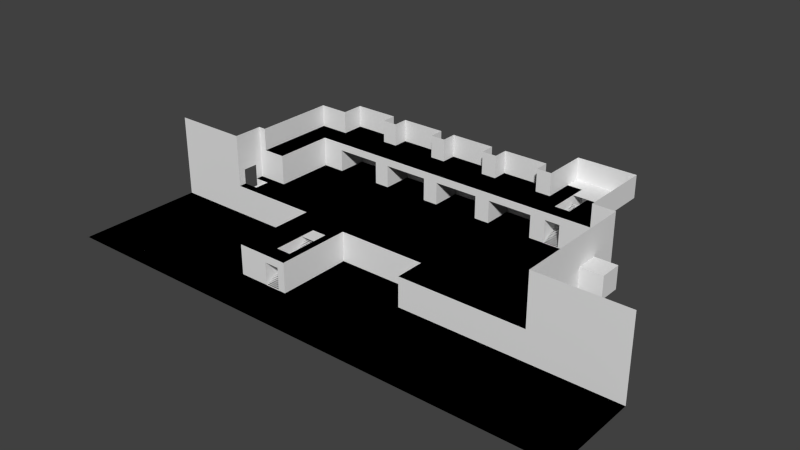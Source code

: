 # Source: Blockout_Nightclub.blend  (saved by Blender 2.76.0; exported with 4.5.12 LTS)
import bpy
from mathutils import Matrix  # noqa: F401  (used for matrix-valued properties, if any)

bpy.ops.wm.read_factory_settings(use_empty=True)
scene = bpy.context.scene
scene.name = 'Scene'

# ---- collections
col_collection_1 = bpy.data.collections.new('Collection 1'); scene.collection.children.link(col_collection_1)

# ---- world
world_world = bpy.data.worlds.new('World'); scene.world = world_world
world_world.color = (0.05088, 0.05088, 0.05088)
world_world.use_sun_shadow = False
world_world.sun_shadow_jitter_overblur = 0.0
world_world.cycles.sampling_method = 'MANUAL'
world_world.cycles.sample_map_resolution = 256

# ---- meshes
me_plane_019 = bpy.data.meshes.new('Plane.019')
me_plane_019.from_pydata([(6.0, -3.8, 2.9), (4.0, -3.8, 2.9), (6.0, -3.95, 2.9), (4.0, -3.95, 2.9), (6.0, -3.8, 2.91), (4.0, -3.8, 2.91), (6.0, -3.95, 2.91), (4.0, -3.95, 2.91), (6.0, -3.6, 2.8), (4.0, -3.6, 2.8), (6.0, -3.75, 2.8), (4.0, -3.75, 2.8), (6.0, -3.6, 2.81), (4.0, -3.6, 2.81), (6.0, -3.75, 2.81), (4.0, -3.75, 2.81), (6.0, -3.4, 2.7), (4.0, -3.4, 2.7), (6.0, -3.55, 2.7), (4.0, -3.55, 2.7), (6.0, -3.4, 2.71), (4.0, -3.4, 2.71), (6.0, -3.55, 2.71), (4.0, -3.55, 2.71), (6.0, -3.2, 2.6), (4.0, -3.2, 2.6), (6.0, -3.35, 2.6), (4.0, -3.35, 2.6), (6.0, -3.2, 2.61), (4.0, -3.2, 2.61), (6.0, -3.35, 2.61), (4.0, -3.35, 2.61), (6.0, -3.0, 2.5), (4.0, -3.0, 2.5), (6.0, -3.15, 2.5), (4.0, -3.15, 2.5), (6.0, -3.0, 2.51), (4.0, -3.0, 2.51), (6.0, -3.15, 2.51), (4.0, -3.15, 2.51), (6.0, -2.8, 2.4), (4.0, -2.8, 2.4), (6.0, -2.95, 2.4), (4.0, -2.95, 2.4), (6.0, -2.8, 2.41), (4.0, -2.8, 2.41), (6.0, -2.95, 2.41), (4.0, -2.95, 2.41), (6.0, -2.6, 2.3), (4.0, -2.6, 2.3), (6.0, -2.75, 2.3), (4.0, -2.75, 2.3), (6.0, -2.6, 2.31), (4.0, -2.6, 2.31), (6.0, -2.75, 2.31), (4.0, -2.75, 2.31), (6.0, -2.4, 2.2), (4.0, -2.4, 2.2), (6.0, -2.55, 2.2), (4.0, -2.55, 2.2), (6.0, -2.4, 2.21), (4.0, -2.4, 2.21), (6.0, -2.55, 2.21), (4.0, -2.55, 2.21), (6.0, -2.2, 2.1), (4.0, -2.2, 2.1), (6.0, -2.35, 2.1), (4.0, -2.35, 2.1), (6.0, -2.2, 2.11), (4.0, -2.2, 2.11), (6.0, -2.35, 2.11), (4.0, -2.35, 2.11), (6.0, -2.0, 2.0), (4.0, -2.0, 2.0), (6.0, -2.15, 2.0), (4.0, -2.15, 2.0), (6.0, -2.0, 2.01), (4.0, -2.0, 2.01), (6.0, -2.15, 2.01), (4.0, -2.15, 2.01), (3.8, -3.497e-08, 1.9), (3.8, -2.0, 1.9), (3.95, -4.153e-08, 1.9), (3.95, -2.0, 1.9), (3.8, -3.497e-08, 1.91), (3.8, -2.0, 1.91), (3.95, -4.153e-08, 1.91), (3.95, -2.0, 1.91), (3.6, -2.623e-08, 1.8), (3.6, -2.0, 1.8), (3.75, -3.278e-08, 1.8), (3.75, -2.0, 1.8), (3.6, -2.623e-08, 1.81), (3.6, -2.0, 1.81), (3.75, -3.278e-08, 1.81), (3.75, -2.0, 1.81), (3.4, -1.748e-08, 1.7), (3.4, -2.0, 1.7), (3.55, -2.404e-08, 1.7), (3.55, -2.0, 1.7), (3.4, -1.748e-08, 1.71), (3.4, -2.0, 1.71), (3.55, -2.404e-08, 1.71), (3.55, -2.0, 1.71), (3.2, -8.742e-09, 1.6), (3.2, -2.0, 1.6), (3.35, -1.53e-08, 1.6), (3.35, -2.0, 1.6), (3.2, -8.742e-09, 1.61), (3.2, -2.0, 1.61), (3.35, -1.53e-08, 1.61), (3.35, -2.0, 1.61), (3.0, -1.303e-15, 1.5), (3.0, -2.0, 1.5), (3.15, -6.557e-09, 1.5), (3.15, -2.0, 1.5), (3.0, -1.303e-15, 1.51), (3.0, -2.0, 1.51), (3.15, -6.557e-09, 1.51), (3.15, -2.0, 1.51), (2.8, -3.497e-08, 1.4), (2.8, -2.0, 1.4), (2.95, -4.153e-08, 1.4), (2.95, -2.0, 1.4), (2.8, -3.497e-08, 1.41), (2.8, -2.0, 1.41), (2.95, -4.153e-08, 1.41), (2.95, -2.0, 1.41), (2.6, -2.623e-08, 1.3), (2.6, -2.0, 1.3), (2.75, -3.278e-08, 1.3), (2.75, -2.0, 1.3), (2.6, -2.623e-08, 1.31), (2.6, -2.0, 1.31), (2.75, -3.278e-08, 1.31), (2.75, -2.0, 1.31), (2.4, -1.748e-08, 1.2), (2.4, -2.0, 1.2), (2.55, -2.404e-08, 1.2), (2.55, -2.0, 1.2), (2.4, -1.748e-08, 1.21), (2.4, -2.0, 1.21), (2.55, -2.404e-08, 1.21), (2.55, -2.0, 1.21), (2.2, -8.742e-09, 1.1), (2.2, -2.0, 1.1), (2.35, -1.53e-08, 1.1), (2.35, -2.0, 1.1), (2.2, -8.742e-09, 1.11), (2.2, -2.0, 1.11), (2.35, -1.53e-08, 1.11), (2.35, -2.0, 1.11), (2.0, -1.303e-15, 1.0), (2.0, -2.0, 1.0), (2.15, -6.557e-09, 1.0), (2.15, -2.0, 1.0), (2.0, -1.303e-15, 1.01), (2.0, -2.0, 1.01), (2.15, -6.557e-09, 1.01), (2.15, -2.0, 1.01), (1.8, -3.497e-08, 0.9), (1.8, -2.0, 0.9), (1.95, -4.153e-08, 0.9), (1.95, -2.0, 0.9), (1.8, -3.497e-08, 0.91), (1.8, -2.0, 0.91), (1.95, -4.153e-08, 0.91), (1.95, -2.0, 0.91), (1.6, -2.623e-08, 0.8), (1.6, -2.0, 0.8), (1.75, -3.278e-08, 0.8), (1.75, -2.0, 0.8), (1.6, -2.623e-08, 0.81), (1.6, -2.0, 0.81), (1.75, -3.278e-08, 0.81), (1.75, -2.0, 0.81), (1.4, -1.748e-08, 0.7), (1.4, -2.0, 0.7), (1.55, -2.404e-08, 0.7), (1.55, -2.0, 0.7), (1.4, -1.748e-08, 0.71), (1.4, -2.0, 0.71), (1.55, -2.404e-08, 0.71), (1.55, -2.0, 0.71), (1.2, -8.742e-09, 0.6), (1.2, -2.0, 0.6), (1.35, -1.53e-08, 0.6), (1.35, -2.0, 0.6), (1.2, -8.742e-09, 0.61), (1.2, -2.0, 0.61), (1.35, -1.53e-08, 0.61), (1.35, -2.0, 0.61), (1.0, -1.303e-15, 0.5), (1.0, -2.0, 0.5), (1.15, -6.557e-09, 0.5), (1.15, -2.0, 0.5), (1.0, -1.303e-15, 0.51), (1.0, -2.0, 0.51), (1.15, -6.557e-09, 0.51), (1.15, -2.0, 0.51), (0.8, -3.497e-08, 0.4), (0.8, -2.0, 0.4), (0.95, -4.153e-08, 0.4), (0.95, -2.0, 0.4), (0.8, -3.497e-08, 0.41), (0.8, -2.0, 0.41), (0.95, -4.153e-08, 0.41), (0.95, -2.0, 0.41), (0.6, -2.623e-08, 0.3), (0.6, -2.0, 0.3), (0.75, -3.278e-08, 0.3), (0.75, -2.0, 0.3), (0.6, -2.623e-08, 0.31), (0.6, -2.0, 0.31), (0.75, -3.278e-08, 0.31), (0.75, -2.0, 0.31), (0.4, -1.748e-08, 0.2), (0.4, -2.0, 0.2), (0.55, -2.404e-08, 0.2), (0.55, -2.0, 0.2), (0.4, -1.748e-08, 0.21), (0.4, -2.0, 0.21), (0.55, -2.404e-08, 0.21), (0.55, -2.0, 0.21), (0.2, -8.742e-09, 0.1), (0.2, -2.0, 0.1), (0.35, -1.53e-08, 0.1), (0.35, -2.0, 0.1), (0.2, -8.742e-09, 0.11), (0.2, -2.0, 0.11), (0.35, -1.53e-08, 0.11), (0.35, -2.0, 0.11), (2.98e-08, -1.303e-15, 0.0), (-1.391e-08, -2.0, 0.0), (0.15, -6.557e-09, 0.0), (0.15, -2.0, 0.0), (2.98e-08, -1.303e-15, 0.01), (-1.391e-08, -2.0, 0.01), (0.15, -6.557e-09, 0.01), (0.15, -2.0, 0.01), (-0.2, -3.497e-08, -0.1), (-0.2, -2.0, -0.1), (-0.05, -4.153e-08, -0.1), (-0.05, -2.0, -0.1), (-0.2, -3.497e-08, -0.09), (-0.2, -2.0, -0.09), (-0.05, -4.153e-08, -0.09), (-0.05, -2.0, -0.09), (-0.4, -2.623e-08, -0.2), (-0.4, -2.0, -0.2), (-0.25, -3.278e-08, -0.2), (-0.25, -2.0, -0.2), (-0.4, -2.623e-08, -0.19), (-0.4, -2.0, -0.19), (-0.25, -3.278e-08, -0.19), (-0.25, -2.0, -0.19), (-0.6, -1.748e-08, -0.3), (-0.6, -2.0, -0.3), (-0.45, -2.404e-08, -0.3), (-0.45, -2.0, -0.3), (-0.6, -1.748e-08, -0.29), (-0.6, -2.0, -0.29), (-0.45, -2.404e-08, -0.29), (-0.45, -2.0, -0.29), (-0.8, -8.742e-09, -0.4), (-0.8, -2.0, -0.4), (-0.65, -1.53e-08, -0.4), (-0.65, -2.0, -0.4), (-0.8, -8.742e-09, -0.39), (-0.8, -2.0, -0.39), (-0.65, -1.53e-08, -0.39), (-0.65, -2.0, -0.39), (-1.0, -1.303e-15, -0.5), (-1.0, -2.0, -0.5), (-0.85, -6.557e-09, -0.5), (-0.85, -2.0, -0.5), (-1.0, -1.303e-15, -0.49), (-1.0, -2.0, -0.49), (-0.85, -6.557e-09, -0.49), (-0.85, -2.0, -0.49), (-1.2, -3.497e-08, -0.6), (-1.2, -2.0, -0.6), (-1.05, -4.153e-08, -0.6), (-1.05, -2.0, -0.6), (-1.2, -3.497e-08, -0.59), (-1.2, -2.0, -0.59), (-1.05, -4.153e-08, -0.59), (-1.05, -2.0, -0.59), (-1.4, -2.623e-08, -0.7), (-1.4, -2.0, -0.7), (-1.25, -3.278e-08, -0.7), (-1.25, -2.0, -0.7), (-1.4, -2.623e-08, -0.69), (-1.4, -2.0, -0.69), (-1.25, -3.278e-08, -0.69), (-1.25, -2.0, -0.69), (-1.6, -1.748e-08, -0.8), (-1.6, -2.0, -0.8), (-1.45, -2.404e-08, -0.8), (-1.45, -2.0, -0.8), (-1.6, -1.748e-08, -0.79), (-1.6, -2.0, -0.79), (-1.45, -2.404e-08, -0.79), (-1.45, -2.0, -0.79), (-1.8, -8.742e-09, -0.9), (-1.8, -2.0, -0.9), (-1.65, -1.53e-08, -0.9), (-1.65, -2.0, -0.9), (-1.8, -8.742e-09, -0.89), (-1.8, -2.0, -0.89), (-1.65, -1.53e-08, -0.89), (-1.65, -2.0, -0.89), (-2.0, -1.303e-15, -1.0), (-2.0, -2.0, -1.0), (-1.85, -6.557e-09, -1.0), (-1.85, -2.0, -1.0), (-2.0, -1.303e-15, -0.99), (-2.0, -2.0, -0.99), (-1.85, -6.557e-09, -0.99), (-1.85, -2.0, -0.99), (-23.2, 23.0, -4.1), (-23.2, 21.0, -4.1), (-23.05, 23.0, -4.1), (-23.05, 21.0, -4.1), (-23.2, 23.0, -4.09), (-23.2, 21.0, -4.09), (-23.05, 23.0, -4.09), (-23.05, 21.0, -4.09), (-23.4, 23.0, -4.2), (-23.4, 21.0, -4.2), (-23.25, 23.0, -4.2), (-23.25, 21.0, -4.2), (-23.4, 23.0, -4.19), (-23.4, 21.0, -4.19), (-23.25, 23.0, -4.19), (-23.25, 21.0, -4.19), (-23.6, 23.0, -4.3), (-23.6, 21.0, -4.3), (-23.45, 23.0, -4.3), (-23.45, 21.0, -4.3), (-23.6, 23.0, -4.29), (-23.6, 21.0, -4.29), (-23.45, 23.0, -4.29), (-23.45, 21.0, -4.29), (-23.8, 23.0, -4.4), (-23.8, 21.0, -4.4), (-23.65, 23.0, -4.4), (-23.65, 21.0, -4.4), (-23.8, 23.0, -4.39), (-23.8, 21.0, -4.39), (-23.65, 23.0, -4.39), (-23.65, 21.0, -4.39), (-24.0, 23.0, -4.5), (-24.0, 21.0, -4.5), (-23.85, 23.0, -4.5), (-23.85, 21.0, -4.5), (-24.0, 23.0, -4.49), (-24.0, 21.0, -4.49), (-23.85, 23.0, -4.49), (-23.85, 21.0, -4.49), (-24.2, 23.0, -4.6), (-24.2, 21.0, -4.6), (-24.05, 23.0, -4.6), (-24.05, 21.0, -4.6), (-24.2, 23.0, -4.59), (-24.2, 21.0, -4.59), (-24.05, 23.0, -4.59), (-24.05, 21.0, -4.59), (-24.4, 23.0, -4.7), (-24.4, 21.0, -4.7), (-24.25, 23.0, -4.7), (-24.25, 21.0, -4.7), (-24.4, 23.0, -4.69), (-24.4, 21.0, -4.69), (-24.25, 23.0, -4.69), (-24.25, 21.0, -4.69), (-24.6, 23.0, -4.8), (-24.6, 21.0, -4.8), (-24.45, 23.0, -4.8), (-24.45, 21.0, -4.8), (-24.6, 23.0, -4.79), (-24.6, 21.0, -4.79), (-24.45, 23.0, -4.79), (-24.45, 21.0, -4.79), (-24.8, 23.0, -4.9), (-24.8, 21.0, -4.9), (-24.65, 23.0, -4.9), (-24.65, 21.0, -4.9), (-24.8, 23.0, -4.89), (-24.8, 21.0, -4.89), (-24.65, 23.0, -4.89), (-24.65, 21.0, -4.89), (-25.0, 23.0, -5.0), (-25.0, 21.0, -5.0), (-24.85, 23.0, -5.0), (-24.85, 21.0, -5.0), (-25.0, 23.0, -4.99), (-25.0, 21.0, -4.99), (-24.85, 23.0, -4.99), (-24.85, 21.0, -4.99), (-21.2, 23.0, -3.1), (-21.2, 21.0, -3.1), (-21.05, 23.0, -3.1), (-21.05, 21.0, -3.1), (-21.2, 23.0, -3.09), (-21.2, 21.0, -3.09), (-21.05, 23.0, -3.09), (-21.05, 21.0, -3.09), (-21.4, 23.0, -3.2), (-21.4, 21.0, -3.2), (-21.25, 23.0, -3.2), (-21.25, 21.0, -3.2), (-21.4, 23.0, -3.19), (-21.4, 21.0, -3.19), (-21.25, 23.0, -3.19), (-21.25, 21.0, -3.19), (-21.6, 23.0, -3.3), (-21.6, 21.0, -3.3), (-21.45, 23.0, -3.3), (-21.45, 21.0, -3.3), (-21.6, 23.0, -3.29), (-21.6, 21.0, -3.29), (-21.45, 23.0, -3.29), (-21.45, 21.0, -3.29), (-21.8, 23.0, -3.4), (-21.8, 21.0, -3.4), (-21.65, 23.0, -3.4), (-21.65, 21.0, -3.4), (-21.8, 23.0, -3.39), (-21.8, 21.0, -3.39), (-21.65, 23.0, -3.39), (-21.65, 21.0, -3.39), (-22.0, 23.0, -3.5), (-22.0, 21.0, -3.5), (-21.85, 23.0, -3.5), (-21.85, 21.0, -3.5), (-22.0, 23.0, -3.49), (-22.0, 21.0, -3.49), (-21.85, 23.0, -3.49), (-21.85, 21.0, -3.49), (-22.2, 23.0, -3.6), (-22.2, 21.0, -3.6), (-22.05, 23.0, -3.6), (-22.05, 21.0, -3.6), (-22.2, 23.0, -3.59), (-22.2, 21.0, -3.59), (-22.05, 23.0, -3.59), (-22.05, 21.0, -3.59), (-22.4, 23.0, -3.7), (-22.4, 21.0, -3.7), (-22.25, 23.0, -3.7), (-22.25, 21.0, -3.7), (-22.4, 23.0, -3.69), (-22.4, 21.0, -3.69), (-22.25, 23.0, -3.69), (-22.25, 21.0, -3.69), (-22.6, 23.0, -3.8), (-22.6, 21.0, -3.8), (-22.45, 23.0, -3.8), (-22.45, 21.0, -3.8), (-22.6, 23.0, -3.79), (-22.6, 21.0, -3.79), (-22.45, 23.0, -3.79), (-22.45, 21.0, -3.79), (-22.8, 23.0, -3.9), (-22.8, 21.0, -3.9), (-22.65, 23.0, -3.9), (-22.65, 21.0, -3.9), (-22.8, 23.0, -3.89), (-22.8, 21.0, -3.89), (-22.65, 23.0, -3.89), (-22.65, 21.0, -3.89), (-23.0, 23.0, -4.0), (-23.0, 21.0, -4.0), (-22.85, 23.0, -4.0), (-22.85, 21.0, -4.0), (-23.0, 23.0, -3.99), (-23.0, 21.0, -3.99), (-22.85, 23.0, -3.99), (-22.85, 21.0, -3.99), (-19.2, 23.0, -2.1), (-19.2, 21.0, -2.1), (-19.05, 23.0, -2.1), (-19.05, 21.0, -2.1), (-19.2, 23.0, -2.09), (-19.2, 21.0, -2.09), (-19.05, 23.0, -2.09), (-19.05, 21.0, -2.09), (-19.4, 23.0, -2.2), (-19.4, 21.0, -2.2), (-19.25, 23.0, -2.2), (-19.25, 21.0, -2.2), (-19.4, 23.0, -2.19), (-19.4, 21.0, -2.19), (-19.25, 23.0, -2.19), (-19.25, 21.0, -2.19), (-19.6, 23.0, -2.3), (-19.6, 21.0, -2.3), (-19.45, 23.0, -2.3), (-19.45, 21.0, -2.3), (-19.6, 23.0, -2.29), (-19.6, 21.0, -2.29), (-19.45, 23.0, -2.29), (-19.45, 21.0, -2.29), (-19.8, 23.0, -2.4), (-19.8, 21.0, -2.4), (-19.65, 23.0, -2.4), (-19.65, 21.0, -2.4), (-19.8, 23.0, -2.39), (-19.8, 21.0, -2.39), (-19.65, 23.0, -2.39), (-19.65, 21.0, -2.39), (-20.0, 23.0, -2.5), (-20.0, 21.0, -2.5), (-19.85, 23.0, -2.5), (-19.85, 21.0, -2.5), (-20.0, 23.0, -2.49), (-20.0, 21.0, -2.49), (-19.85, 23.0, -2.49), (-19.85, 21.0, -2.49), (-20.2, 23.0, -2.6), (-20.2, 21.0, -2.6), (-20.05, 23.0, -2.6), (-20.05, 21.0, -2.6), (-20.2, 23.0, -2.59), (-20.2, 21.0, -2.59), (-20.05, 23.0, -2.59), (-20.05, 21.0, -2.59), (-20.4, 23.0, -2.7), (-20.4, 21.0, -2.7), (-20.25, 23.0, -2.7), (-20.25, 21.0, -2.7), (-20.4, 23.0, -2.69), (-20.4, 21.0, -2.69), (-20.25, 23.0, -2.69), (-20.25, 21.0, -2.69), (-20.6, 23.0, -2.8), (-20.6, 21.0, -2.8), (-20.45, 23.0, -2.8), (-20.45, 21.0, -2.8), (-20.6, 23.0, -2.79), (-20.6, 21.0, -2.79), (-20.45, 23.0, -2.79), (-20.45, 21.0, -2.79), (-20.8, 23.0, -2.9), (-20.8, 21.0, -2.9), (-20.65, 23.0, -2.9), (-20.65, 21.0, -2.9), (-20.8, 23.0, -2.89), (-20.8, 21.0, -2.89), (-20.65, 23.0, -2.89), (-20.65, 21.0, -2.89), (-21.0, 23.0, -3.0), (-21.0, 21.0, -3.0), (-20.85, 23.0, -3.0), (-20.85, 21.0, -3.0), (-21.0, 23.0, -2.99), (-21.0, 21.0, -2.99), (-20.85, 23.0, -2.99), (-20.85, 21.0, -2.99), (-17.2, 23.0, -1.1), (-17.2, 21.0, -1.1), (-17.05, 23.0, -1.1), (-17.05, 21.0, -1.1), (-17.2, 23.0, -1.09), (-17.2, 21.0, -1.09), (-17.05, 23.0, -1.09), (-17.05, 21.0, -1.09), (-17.4, 23.0, -1.2), (-17.4, 21.0, -1.2), (-17.25, 23.0, -1.2), (-17.25, 21.0, -1.2), (-17.4, 23.0, -1.19), (-17.4, 21.0, -1.19), (-17.25, 23.0, -1.19), (-17.25, 21.0, -1.19), (-17.6, 23.0, -1.3), (-17.6, 21.0, -1.3), (-17.45, 23.0, -1.3), (-17.45, 21.0, -1.3), (-17.6, 23.0, -1.29), (-17.6, 21.0, -1.29), (-17.45, 23.0, -1.29), (-17.45, 21.0, -1.29), (-17.8, 23.0, -1.4), (-17.8, 21.0, -1.4), (-17.65, 23.0, -1.4), (-17.65, 21.0, -1.4), (-17.8, 23.0, -1.39), (-17.8, 21.0, -1.39), (-17.65, 23.0, -1.39), (-17.65, 21.0, -1.39), (-18.0, 23.0, -1.5), (-18.0, 21.0, -1.5), (-17.85, 23.0, -1.5), (-17.85, 21.0, -1.5), (-18.0, 23.0, -1.49), (-18.0, 21.0, -1.49), (-17.85, 23.0, -1.49), (-17.85, 21.0, -1.49), (-18.2, 23.0, -1.6), (-18.2, 21.0, -1.6), (-18.05, 23.0, -1.6), (-18.05, 21.0, -1.6), (-18.2, 23.0, -1.59), (-18.2, 21.0, -1.59), (-18.05, 23.0, -1.59), (-18.05, 21.0, -1.59), (-18.4, 23.0, -1.7), (-18.4, 21.0, -1.7), (-18.25, 23.0, -1.7), (-18.25, 21.0, -1.7), (-18.4, 23.0, -1.69), (-18.4, 21.0, -1.69), (-18.25, 23.0, -1.69), (-18.25, 21.0, -1.69), (-18.6, 23.0, -1.8), (-18.6, 21.0, -1.8), (-18.45, 23.0, -1.8), (-18.45, 21.0, -1.8), (-18.6, 23.0, -1.79), (-18.6, 21.0, -1.79), (-18.45, 23.0, -1.79), (-18.45, 21.0, -1.79), (-18.8, 23.0, -1.9), (-18.8, 21.0, -1.9), (-18.65, 23.0, -1.9), (-18.65, 21.0, -1.9), (-18.8, 23.0, -1.89), (-18.8, 21.0, -1.89), (-18.65, 23.0, -1.89), (-18.65, 21.0, -1.89), (-19.0, 23.0, -2.0), (-19.0, 21.0, -2.0), (-18.85, 23.0, -2.0), (-18.85, 21.0, -2.0), (-19.0, 23.0, -1.99), (-19.0, 21.0, -1.99), (-18.85, 23.0, -1.99), (-18.85, 21.0, -1.99), (-10.99, 38.2, -1.6), (-12.99, 38.2, -1.6), (-10.99, 38.05, -1.6), (-12.99, 38.05, -1.6), (-10.99, 38.2, -1.59), (-12.99, 38.2, -1.59), (-10.99, 38.05, -1.59), (-12.99, 38.05, -1.59), (-10.99, 38.4, -1.7), (-12.99, 38.4, -1.7), (-10.99, 38.25, -1.7), (-12.99, 38.25, -1.7), (-10.99, 38.4, -1.69), (-12.99, 38.4, -1.69), (-10.99, 38.25, -1.69), (-12.99, 38.25, -1.69), (-10.99, 38.6, -1.8), (-12.99, 38.6, -1.8), (-10.99, 38.45, -1.8), (-12.99, 38.45, -1.8), (-10.99, 38.6, -1.79), (-12.99, 38.6, -1.79), (-10.99, 38.45, -1.79), (-12.99, 38.45, -1.79), (-10.99, 38.8, -1.9), (-12.99, 38.8, -1.9), (-10.99, 38.65, -1.9), (-12.99, 38.65, -1.9), (-10.99, 38.8, -1.89), (-12.99, 38.8, -1.89), (-10.99, 38.65, -1.89), (-12.99, 38.65, -1.89), (-10.99, 39.0, -2.0), (-12.99, 39.0, -2.0), (-10.99, 38.85, -2.0), (-12.99, 38.85, -2.0), (-10.99, 39.0, -1.99), (-12.99, 39.0, -1.99), (-10.99, 38.85, -1.99), (-12.99, 38.85, -1.99), (-10.99, 37.2, -1.1), (-12.99, 37.2, -1.1), (-10.99, 37.05, -1.1), (-12.99, 37.05, -1.1), (-10.99, 37.2, -1.09), (-12.99, 37.2, -1.09), (-10.99, 37.05, -1.09), (-12.99, 37.05, -1.09), (-10.99, 37.4, -1.2), (-12.99, 37.4, -1.2), (-10.99, 37.25, -1.2), (-12.99, 37.25, -1.2), (-10.99, 37.4, -1.19), (-12.99, 37.4, -1.19), (-10.99, 37.25, -1.19), (-12.99, 37.25, -1.19), (-10.99, 37.6, -1.3), (-12.99, 37.6, -1.3), (-10.99, 37.45, -1.3), (-12.99, 37.45, -1.3), (-10.99, 37.6, -1.29), (-12.99, 37.6, -1.29), (-10.99, 37.45, -1.29), (-12.99, 37.45, -1.29), (-10.99, 37.8, -1.4), (-12.99, 37.8, -1.4), (-10.99, 37.65, -1.4), (-12.99, 37.65, -1.4), (-10.99, 37.8, -1.39), (-12.99, 37.8, -1.39), (-10.99, 37.65, -1.39), (-12.99, 37.65, -1.39), (-10.99, 38.0, -1.5), (-12.99, 38.0, -1.5), (-10.99, 37.85, -1.5), (-12.99, 37.85, -1.5), (-10.99, 38.0, -1.49), (-12.99, 38.0, -1.49), (-10.99, 37.85, -1.49), (-12.99, 37.85, -1.49)], [], [(0, 2, 3, 1), (4, 5, 7, 6), (1, 3, 7, 5), (2, 0, 4, 6), (3, 2, 6, 7), (0, 1, 5, 4), (8, 10, 11, 9), (12, 13, 15, 14), (9, 11, 15, 13), (10, 8, 12, 14), (11, 10, 14, 15), (8, 9, 13, 12), (16, 18, 19, 17), (20, 21, 23, 22), (17, 19, 23, 21), (18, 16, 20, 22), (19, 18, 22, 23), (16, 17, 21, 20), (24, 26, 27, 25), (28, 29, 31, 30), (25, 27, 31, 29), (26, 24, 28, 30), (27, 26, 30, 31), (24, 25, 29, 28), (32, 34, 35, 33), (36, 37, 39, 38), (33, 35, 39, 37), (34, 32, 36, 38), (35, 34, 38, 39), (32, 33, 37, 36), (40, 42, 43, 41), (44, 45, 47, 46), (41, 43, 47, 45), (42, 40, 44, 46), (43, 42, 46, 47), (40, 41, 45, 44), (48, 50, 51, 49), (52, 53, 55, 54), (49, 51, 55, 53), (50, 48, 52, 54), (51, 50, 54, 55), (48, 49, 53, 52), (56, 58, 59, 57), (60, 61, 63, 62), (57, 59, 63, 61), (58, 56, 60, 62), (59, 58, 62, 63), (56, 57, 61, 60), (64, 66, 67, 65), (68, 69, 71, 70), (65, 67, 71, 69), (66, 64, 68, 70), (67, 66, 70, 71), (64, 65, 69, 68), (72, 74, 75, 73), (76, 77, 79, 78), (73, 75, 79, 77), (74, 72, 76, 78), (75, 74, 78, 79), (72, 73, 77, 76), (80, 82, 83, 81), (84, 85, 87, 86), (81, 83, 87, 85), (82, 80, 84, 86), (83, 82, 86, 87), (80, 81, 85, 84), (88, 90, 91, 89), (92, 93, 95, 94), (89, 91, 95, 93), (90, 88, 92, 94), (91, 90, 94, 95), (88, 89, 93, 92), (96, 98, 99, 97), (100, 101, 103, 102), (97, 99, 103, 101), (98, 96, 100, 102), (99, 98, 102, 103), (96, 97, 101, 100), (104, 106, 107, 105), (108, 109, 111, 110), (105, 107, 111, 109), (106, 104, 108, 110), (107, 106, 110, 111), (104, 105, 109, 108), (112, 114, 115, 113), (116, 117, 119, 118), (113, 115, 119, 117), (114, 112, 116, 118), (115, 114, 118, 119), (112, 113, 117, 116), (120, 122, 123, 121), (124, 125, 127, 126), (121, 123, 127, 125), (122, 120, 124, 126), (123, 122, 126, 127), (120, 121, 125, 124), (128, 130, 131, 129), (132, 133, 135, 134), (129, 131, 135, 133), (130, 128, 132, 134), (131, 130, 134, 135), (128, 129, 133, 132), (136, 138, 139, 137), (140, 141, 143, 142), (137, 139, 143, 141), (138, 136, 140, 142), (139, 138, 142, 143), (136, 137, 141, 140), (144, 146, 147, 145), (148, 149, 151, 150), (145, 147, 151, 149), (146, 144, 148, 150), (147, 146, 150, 151), (144, 145, 149, 148), (152, 154, 155, 153), (156, 157, 159, 158), (153, 155, 159, 157), (154, 152, 156, 158), (155, 154, 158, 159), (152, 153, 157, 156), (160, 162, 163, 161), (164, 165, 167, 166), (161, 163, 167, 165), (162, 160, 164, 166), (163, 162, 166, 167), (160, 161, 165, 164), (168, 170, 171, 169), (172, 173, 175, 174), (169, 171, 175, 173), (170, 168, 172, 174), (171, 170, 174, 175), (168, 169, 173, 172), (176, 178, 179, 177), (180, 181, 183, 182), (177, 179, 183, 181), (178, 176, 180, 182), (179, 178, 182, 183), (176, 177, 181, 180), (184, 186, 187, 185), (188, 189, 191, 190), (185, 187, 191, 189), (186, 184, 188, 190), (187, 186, 190, 191), (184, 185, 189, 188), (192, 194, 195, 193), (196, 197, 199, 198), (193, 195, 199, 197), (194, 192, 196, 198), (195, 194, 198, 199), (192, 193, 197, 196), (200, 202, 203, 201), (204, 205, 207, 206), (201, 203, 207, 205), (202, 200, 204, 206), (203, 202, 206, 207), (200, 201, 205, 204), (208, 210, 211, 209), (212, 213, 215, 214), (209, 211, 215, 213), (210, 208, 212, 214), (211, 210, 214, 215), (208, 209, 213, 212), (216, 218, 219, 217), (220, 221, 223, 222), (217, 219, 223, 221), (218, 216, 220, 222), (219, 218, 222, 223), (216, 217, 221, 220), (224, 226, 227, 225), (228, 229, 231, 230), (225, 227, 231, 229), (226, 224, 228, 230), (227, 226, 230, 231), (224, 225, 229, 228), (232, 234, 235, 233), (236, 237, 239, 238), (233, 235, 239, 237), (234, 232, 236, 238), (235, 234, 238, 239), (232, 233, 237, 236), (240, 242, 243, 241), (244, 245, 247, 246), (241, 243, 247, 245), (242, 240, 244, 246), (243, 242, 246, 247), (240, 241, 245, 244), (248, 250, 251, 249), (252, 253, 255, 254), (249, 251, 255, 253), (250, 248, 252, 254), (251, 250, 254, 255), (248, 249, 253, 252), (256, 258, 259, 257), (260, 261, 263, 262), (257, 259, 263, 261), (258, 256, 260, 262), (259, 258, 262, 263), (256, 257, 261, 260), (264, 266, 267, 265), (268, 269, 271, 270), (265, 267, 271, 269), (266, 264, 268, 270), (267, 266, 270, 271), (264, 265, 269, 268), (272, 274, 275, 273), (276, 277, 279, 278), (273, 275, 279, 277), (274, 272, 276, 278), (275, 274, 278, 279), (272, 273, 277, 276), (280, 282, 283, 281), (284, 285, 287, 286), (281, 283, 287, 285), (282, 280, 284, 286), (283, 282, 286, 287), (280, 281, 285, 284), (288, 290, 291, 289), (292, 293, 295, 294), (289, 291, 295, 293), (290, 288, 292, 294), (291, 290, 294, 295), (288, 289, 293, 292), (296, 298, 299, 297), (300, 301, 303, 302), (297, 299, 303, 301), (298, 296, 300, 302), (299, 298, 302, 303), (296, 297, 301, 300), (304, 306, 307, 305), (308, 309, 311, 310), (305, 307, 311, 309), (306, 304, 308, 310), (307, 306, 310, 311), (304, 305, 309, 308), (312, 314, 315, 313), (316, 317, 319, 318), (313, 315, 319, 317), (314, 312, 316, 318), (315, 314, 318, 319), (312, 313, 317, 316), (320, 322, 323, 321), (324, 325, 327, 326), (321, 323, 327, 325), (322, 320, 324, 326), (323, 322, 326, 327), (320, 321, 325, 324), (328, 330, 331, 329), (332, 333, 335, 334), (329, 331, 335, 333), (330, 328, 332, 334), (331, 330, 334, 335), (328, 329, 333, 332), (336, 338, 339, 337), (340, 341, 343, 342), (337, 339, 343, 341), (338, 336, 340, 342), (339, 338, 342, 343), (336, 337, 341, 340), (344, 346, 347, 345), (348, 349, 351, 350), (345, 347, 351, 349), (346, 344, 348, 350), (347, 346, 350, 351), (344, 345, 349, 348), (352, 354, 355, 353), (356, 357, 359, 358), (353, 355, 359, 357), (354, 352, 356, 358), (355, 354, 358, 359), (352, 353, 357, 356), (360, 362, 363, 361), (364, 365, 367, 366), (361, 363, 367, 365), (362, 360, 364, 366), (363, 362, 366, 367), (360, 361, 365, 364), (368, 370, 371, 369), (372, 373, 375, 374), (369, 371, 375, 373), (370, 368, 372, 374), (371, 370, 374, 375), (368, 369, 373, 372), (376, 378, 379, 377), (380, 381, 383, 382), (377, 379, 383, 381), (378, 376, 380, 382), (379, 378, 382, 383), (376, 377, 381, 380), (384, 386, 387, 385), (388, 389, 391, 390), (385, 387, 391, 389), (386, 384, 388, 390), (387, 386, 390, 391), (384, 385, 389, 388), (392, 394, 395, 393), (396, 397, 399, 398), (393, 395, 399, 397), (394, 392, 396, 398), (395, 394, 398, 399), (392, 393, 397, 396), (400, 402, 403, 401), (404, 405, 407, 406), (401, 403, 407, 405), (402, 400, 404, 406), (403, 402, 406, 407), (400, 401, 405, 404), (408, 410, 411, 409), (412, 413, 415, 414), (409, 411, 415, 413), (410, 408, 412, 414), (411, 410, 414, 415), (408, 409, 413, 412), (416, 418, 419, 417), (420, 421, 423, 422), (417, 419, 423, 421), (418, 416, 420, 422), (419, 418, 422, 423), (416, 417, 421, 420), (424, 426, 427, 425), (428, 429, 431, 430), (425, 427, 431, 429), (426, 424, 428, 430), (427, 426, 430, 431), (424, 425, 429, 428), (432, 434, 435, 433), (436, 437, 439, 438), (433, 435, 439, 437), (434, 432, 436, 438), (435, 434, 438, 439), (432, 433, 437, 436), (440, 442, 443, 441), (444, 445, 447, 446), (441, 443, 447, 445), (442, 440, 444, 446), (443, 442, 446, 447), (440, 441, 445, 444), (448, 450, 451, 449), (452, 453, 455, 454), (449, 451, 455, 453), (450, 448, 452, 454), (451, 450, 454, 455), (448, 449, 453, 452), (456, 458, 459, 457), (460, 461, 463, 462), (457, 459, 463, 461), (458, 456, 460, 462), (459, 458, 462, 463), (456, 457, 461, 460), (464, 466, 467, 465), (468, 469, 471, 470), (465, 467, 471, 469), (466, 464, 468, 470), (467, 466, 470, 471), (464, 465, 469, 468), (472, 474, 475, 473), (476, 477, 479, 478), (473, 475, 479, 477), (474, 472, 476, 478), (475, 474, 478, 479), (472, 473, 477, 476), (480, 482, 483, 481), (484, 485, 487, 486), (481, 483, 487, 485), (482, 480, 484, 486), (483, 482, 486, 487), (480, 481, 485, 484), (488, 490, 491, 489), (492, 493, 495, 494), (489, 491, 495, 493), (490, 488, 492, 494), (491, 490, 494, 495), (488, 489, 493, 492), (496, 498, 499, 497), (500, 501, 503, 502), (497, 499, 503, 501), (498, 496, 500, 502), (499, 498, 502, 503), (496, 497, 501, 500), (504, 506, 507, 505), (508, 509, 511, 510), (505, 507, 511, 509), (506, 504, 508, 510), (507, 506, 510, 511), (504, 505, 509, 508), (512, 514, 515, 513), (516, 517, 519, 518), (513, 515, 519, 517), (514, 512, 516, 518), (515, 514, 518, 519), (512, 513, 517, 516), (520, 522, 523, 521), (524, 525, 527, 526), (521, 523, 527, 525), (522, 520, 524, 526), (523, 522, 526, 527), (520, 521, 525, 524), (528, 530, 531, 529), (532, 533, 535, 534), (529, 531, 535, 533), (530, 528, 532, 534), (531, 530, 534, 535), (528, 529, 533, 532), (536, 538, 539, 537), (540, 541, 543, 542), (537, 539, 543, 541), (538, 536, 540, 542), (539, 538, 542, 543), (536, 537, 541, 540), (544, 546, 547, 545), (548, 549, 551, 550), (545, 547, 551, 549), (546, 544, 548, 550), (547, 546, 550, 551), (544, 545, 549, 548), (552, 554, 555, 553), (556, 557, 559, 558), (553, 555, 559, 557), (554, 552, 556, 558), (555, 554, 558, 559), (552, 553, 557, 556), (560, 562, 563, 561), (564, 565, 567, 566), (561, 563, 567, 565), (562, 560, 564, 566), (563, 562, 566, 567), (560, 561, 565, 564), (568, 570, 571, 569), (572, 573, 575, 574), (569, 571, 575, 573), (570, 568, 572, 574), (571, 570, 574, 575), (568, 569, 573, 572), (576, 578, 579, 577), (580, 581, 583, 582), (577, 579, 583, 581), (578, 576, 580, 582), (579, 578, 582, 583), (576, 577, 581, 580), (584, 586, 587, 585), (588, 589, 591, 590), (585, 587, 591, 589), (586, 584, 588, 590), (587, 586, 590, 591), (584, 585, 589, 588), (592, 594, 595, 593), (596, 597, 599, 598), (593, 595, 599, 597), (594, 592, 596, 598), (595, 594, 598, 599), (592, 593, 597, 596), (600, 602, 603, 601), (604, 605, 607, 606), (601, 603, 607, 605), (602, 600, 604, 606), (603, 602, 606, 607), (600, 601, 605, 604), (608, 610, 611, 609), (612, 613, 615, 614), (609, 611, 615, 613), (610, 608, 612, 614), (611, 610, 614, 615), (608, 609, 613, 612), (616, 618, 619, 617), (620, 621, 623, 622), (617, 619, 623, 621), (618, 616, 620, 622), (619, 618, 622, 623), (616, 617, 621, 620), (624, 626, 627, 625), (628, 629, 631, 630), (625, 627, 631, 629), (626, 624, 628, 630), (627, 626, 630, 631), (624, 625, 629, 628), (632, 634, 635, 633), (636, 637, 639, 638), (633, 635, 639, 637), (634, 632, 636, 638), (635, 634, 638, 639), (632, 633, 637, 636), (640, 642, 643, 641), (644, 645, 647, 646), (641, 643, 647, 645), (642, 640, 644, 646), (643, 642, 646, 647), (640, 641, 645, 644), (648, 650, 651, 649), (652, 653, 655, 654), (649, 651, 655, 653), (650, 648, 652, 654), (651, 650, 654, 655), (648, 649, 653, 652), (656, 658, 659, 657), (660, 661, 663, 662), (657, 659, 663, 661), (658, 656, 660, 662), (659, 658, 662, 663), (656, 657, 661, 660), (664, 666, 667, 665), (668, 669, 671, 670), (665, 667, 671, 669), (666, 664, 668, 670), (667, 666, 670, 671), (664, 665, 669, 668), (672, 674, 675, 673), (676, 677, 679, 678), (673, 675, 679, 677), (674, 672, 676, 678), (675, 674, 678, 679), (672, 673, 677, 676), (680, 682, 683, 681), (684, 685, 687, 686), (681, 683, 687, 685), (682, 680, 684, 686), (683, 682, 686, 687), (680, 681, 685, 684), (688, 690, 691, 689), (692, 693, 695, 694), (689, 691, 695, 693), (690, 688, 692, 694), (691, 690, 694, 695), (688, 689, 693, 692), (696, 698, 699, 697), (700, 701, 703, 702), (697, 699, 703, 701), (698, 696, 700, 702), (699, 698, 702, 703), (696, 697, 701, 700), (704, 706, 707, 705), (708, 709, 711, 710), (705, 707, 711, 709), (706, 704, 708, 710), (707, 706, 710, 711), (704, 705, 709, 708), (712, 714, 715, 713), (716, 717, 719, 718), (713, 715, 719, 717), (714, 712, 716, 718), (715, 714, 718, 719), (712, 713, 717, 716)])
me_plane_019.use_remesh_preserve_volume = False
me_plane_019.use_remesh_preserve_attributes = False
me_plane_019.use_mirror_vertex_groups = False
me_plane_019.update()
me_plane_002 = bpy.data.meshes.new('Plane.002')
me_plane_002.from_pydata([(0.0, 0.0, 0.0), (2.0, 0.0, 0.0), (0.0, 1.0, 0.0), (2.0, 1.0, 0.0), (2.0, 3.0, 0.0), (4.0, 4.0, 0.0), (0.0, 3.0, 0.0), (0.0, 4.0, 0.0), (4.0, 12.0, 0.0), (7.0, 12.0, 0.0), (12.0, 0.0, 0.0), (7.0, 16.0, 0.0), (13.0, 12.0, 0.0), (13.0, 16.0, 0.0), (15.0, 12.0, 0.0), (19.0, -1.0, 0.0), (12.0, -11.0, 0.0), (19.0, -11.0, 0.0), (15.0, 16.0, 0.0), (21.0, 12.0, 0.0), (21.0, 16.0, 0.0), (23.0, 12.0, 0.0), (29.0, 12.0, 0.0), (31.0, 12.0, 0.0), (31.0, -1.0, 0.0), (37.0, 12.0, 0.0), (23.0, 16.0, 0.0), (29.0, 16.0, 0.0), (31.0, 16.0, 0.0), (37.0, 16.0, 0.0), (39.0, 12.0, 0.0), (41.0, 12.0, 0.0), (18.0, -9.0, 0.0), (48.0, 12.0, 0.0), (48.0, 8.0, 0.0), (48.0, 5.0, 0.0), (31.0, -5.0, 0.0), (16.0, -3.0, 0.0), (18.0, -3.0, 0.0), (16.0, -9.0, 0.0), (48.0, -5.0, 0.0), (51.0, 8.0, 0.0), (51.0, 5.0, 0.0), (39.0, 20.0, 0.0), (41.0, 18.0, 0.0), (-10.0, -17.0, -4.0), (12.0, -11.0, -4.0), (-10.0, 0.0, -4.0), (12.0, 0.0, -4.0), (16.0, -17.0, -4.0), (16.0, -11.0, -4.0), (16.0, -3.0, -4.0), (18.0, -3.0, -4.0), (18.0, -11.0, -4.0), (19.0, -11.0, -4.0), (19.0, -1.0, -4.0), (31.0, -1.0, -4.0), (31.0, -5.0, -4.0), (60.0, -5.0, -4.0), (60.0, -17.0, -4.0), (1.0, 4.0, 4.0), (4.0, 4.0, 4.0), (1.0, 15.0, 4.0), (4.0, 12.0, 4.0), (5.0, 15.0, 4.0), (5.0, 18.0, 4.0), (11.0, 18.0, 4.0), (11.0, 16.0, 4.0), (13.0, 16.0, 4.0), (13.0, 18.0, 4.0), (13.0, 12.0, 4.0), (19.0, 18.0, 4.0), (19.0, 16.0, 4.0), (21.0, 12.0, 4.0), (21.0, 16.0, 4.0), (21.0, 18.0, 4.0), (27.0, 18.0, 4.0), (27.0, 16.0, 4.0), (29.0, 16.0, 4.0), (29.0, 18.0, 4.0), (35.0, 18.0, 4.0), (35.0, 16.0, 4.0), (29.0, 12.0, 4.0), (37.0, 12.0, 4.0), (37.0, 16.0, 4.0), (39.0, 14.0, 4.0), (39.0, 20.0, 4.0), (43.0, 20.0, 4.0), (41.0, 14.0, 4.0), (45.0, 12.0, 4.0), (45.0, 22.0, 4.0), (37.0, 22.0, 4.0), (0.0, 4.0, 4.0), (0.0, 0.0, -4.0), (48.0, -5.0, -4.0), (16.0, -11.0, -1.0), (18.0, -11.0, -1.0), (18.0, -9.0, -1.0), (16.0, -9.0, -1.0), (2.0, 3.0, -2.0), (2.0, 1.0, -2.0), (0.0, 3.0, -2.0), (0.0, 1.0, -2.0), (39.0, 14.0, 3.0), (41.0, 14.0, 3.0), (39.0, 12.0, 3.0), (41.0, 12.0, 3.0), (37.0, 12.0, 3.0), (31.0, 12.0, 3.0), (31.0, 16.0, 3.0), (37.0, 16.0, 3.0), (29.0, 16.0, 3.0), (29.0, 12.0, 3.0), (23.0, 16.0, 3.0), (23.0, 12.0, 3.0), (21.0, 16.0, 3.0), (13.0, 16.0, 3.0), (21.0, 12.0, 3.0), (15.0, 16.0, 3.0), (15.0, 12.0, 3.0), (13.0, 12.0, 3.0), (7.0, 16.0, 3.0), (7.0, 12.0, 3.0), (5.0, 15.0, 7.0), (11.0, 18.0, 7.0), (13.0, 16.0, 7.0), (19.0, 18.0, 7.0), (21.0, 16.0, 7.0), (27.0, 18.0, 7.0), (29.0, 16.0, 7.0), (35.0, 18.0, 7.0), (5.0, 18.0, 7.0), (11.0, 16.0, 7.0), (13.0, 18.0, 7.0), (19.0, 16.0, 7.0), (21.0, 18.0, 7.0), (27.0, 16.0, 7.0), (29.0, 18.0, 7.0), (35.0, 16.0, 7.0), (1.0, 15.0, 7.0), (1.0, 4.0, 7.0), (0.0, 4.0, 7.0), (0.0, 0.0, 7.0), (0.0, 1.0, 2.0), (0.0, 3.0, 2.0), (-10.0, 0.0, 7.0), (41.0, 12.0, 4.0), (48.0, 12.0, 7.0), (48.0, 8.0, 3.0), (51.0, 8.0, 3.0), (51.0, 5.0, 3.0), (48.0, 5.0, 3.0), (37.0, 16.0, 7.0), (37.0, 22.0, 7.0), (45.0, 22.0, 7.0), (45.0, 12.0, 7.0), (48.0, 8.0, 7.0), (48.0, 5.0, 7.0), (48.0, -5.0, 7.0), (60.0, -5.0, 7.0), (43.0, 20.0, 0.0), (43.0, 18.0, 0.0), (41.0, 18.0, 4.0), (43.0, 18.0, 4.0)], [], [(0, 1, 3, 2), (30, 35, 34), (35, 30, 25), (24, 35, 25), (31, 34, 33), (24, 25, 23), (30, 34, 31), (22, 24, 23), (40, 24, 36), (24, 40, 35), (15, 24, 21), (21, 24, 22), (19, 15, 21), (19, 14, 15), (14, 12, 10, 15), (10, 12, 9, 5), (18, 14, 19, 20), (11, 9, 12, 13), (21, 22, 27, 26), (23, 25, 29, 28), (8, 5, 9), (3, 5, 4), (15, 10, 37, 38), (32, 39, 16, 17), (3, 1, 5), (10, 5, 1), (15, 38, 32, 17), (6, 4, 5, 7), (37, 10, 16, 39), (34, 35, 42, 41), (30, 31, 44, 43), (1, 93, 10), (1, 0, 93), (52, 51, 50, 53), (50, 49, 53), (54, 53, 49), (57, 56, 55), (49, 59, 57), (59, 58, 94), (54, 49, 57), (57, 55, 54), (60, 61, 63, 62), (63, 64, 62), (66, 65, 64, 67), (67, 70, 68), (67, 64, 70), (64, 63, 70), (71, 69, 68, 72), (68, 70, 73), (68, 73, 72), (74, 72, 73), (76, 75, 74, 77), (80, 79, 78, 81), (74, 73, 82), (74, 82, 77), (78, 77, 82), (78, 82, 83), (81, 78, 83), (84, 81, 83), (86, 84, 85), (86, 91, 84), (86, 87, 91), (91, 87, 90), (90, 87, 89), (61, 5, 8), (61, 8, 63), (60, 92, 7), (7, 5, 60), (60, 5, 61), (48, 10, 93), (16, 10, 48), (46, 16, 48), (50, 46, 49), (93, 47, 45), (48, 93, 46), (93, 45, 46), (49, 46, 45), (38, 37, 51), (51, 52, 38), (37, 39, 51), (38, 52, 32), (53, 54, 17), (17, 54, 15), (54, 55, 15), (15, 55, 24), (55, 56, 24), (24, 56, 36), (56, 57, 36), (59, 94, 57), (36, 57, 40), (57, 94, 40), (87, 86, 43), (87, 43, 160), (86, 85, 43), (161, 160, 44), (46, 50, 16), (50, 95, 16), (16, 95, 17), (96, 17, 95), (53, 17, 96), (39, 98, 51), (32, 97, 39), (98, 39, 97), (32, 52, 97), (97, 96, 95), (97, 95, 98), (51, 98, 50), (95, 50, 98), (52, 53, 97), (96, 97, 53), (99, 4, 6), (4, 99, 3), (99, 100, 3), (3, 100, 2), (100, 102, 2), (101, 99, 6), (100, 99, 101), (102, 100, 101), (83, 85, 84), (103, 85, 104), (103, 105, 30), (104, 105, 103), (104, 106, 105), (43, 85, 103), (30, 43, 103), (44, 160, 43), (44, 31, 104), (104, 31, 106), (28, 110, 109), (28, 29, 110), (26, 111, 113), (26, 27, 111), (111, 27, 112), (110, 29, 107), (29, 25, 107), (23, 109, 108), (23, 28, 109), (108, 112, 22), (22, 23, 108), (22, 112, 27), (105, 107, 25), (30, 105, 25), (21, 113, 114), (21, 26, 113), (114, 117, 19), (19, 21, 114), (20, 117, 115), (19, 117, 20), (18, 115, 118), (18, 20, 115), (14, 118, 119), (14, 18, 118), (119, 120, 12), (12, 14, 119), (13, 120, 116), (12, 120, 13), (11, 116, 121), (11, 13, 116), (9, 121, 122), (9, 11, 121), (138, 130, 80), (79, 130, 137), (137, 129, 78), (129, 136, 77), (136, 128, 76), (75, 128, 135), (135, 127, 74), (127, 134, 72), (134, 126, 71), (69, 126, 133), (133, 125, 68), (125, 132, 67), (132, 124, 66), (65, 124, 131), (131, 123, 64), (64, 65, 131), (65, 66, 124), (66, 67, 132), (68, 125, 67), (68, 69, 133), (69, 71, 126), (71, 72, 134), (72, 74, 127), (74, 75, 135), (75, 76, 128), (76, 77, 136), (77, 78, 129), (78, 79, 137), (79, 80, 130), (80, 81, 138), (62, 123, 139), (62, 64, 123), (60, 139, 140), (60, 62, 139), (140, 141, 92), (92, 60, 140), (92, 141, 142), (92, 144, 7), (7, 144, 6), (143, 144, 92), (92, 142, 143), (142, 0, 143), (0, 2, 143), (93, 0, 47), (0, 142, 145), (0, 145, 47), (82, 112, 108), (83, 107, 105), (73, 117, 114), (70, 120, 119), (118, 115, 119), (117, 119, 115), (113, 111, 114), (112, 114, 111), (109, 110, 108), (107, 108, 110), (121, 116, 122), (120, 122, 116), (117, 73, 119), (70, 119, 73), (73, 114, 82), (112, 82, 114), (82, 108, 83), (107, 83, 108), (120, 70, 122), (70, 63, 122), (8, 122, 63), (8, 9, 122), (146, 85, 83), (104, 85, 88), (85, 146, 88), (88, 162, 44), (88, 146, 89), (83, 105, 146), (105, 106, 146), (146, 106, 89), (106, 31, 89), (33, 89, 31), (149, 148, 34), (150, 149, 41), (41, 149, 34), (41, 42, 150), (151, 150, 42), (42, 35, 151), (152, 138, 81), (84, 153, 152), (91, 154, 153), (90, 155, 154), (84, 152, 81), (84, 91, 153), (91, 90, 154), (90, 89, 155), (89, 33, 147), (147, 33, 148), (148, 156, 147), (34, 148, 33), (156, 148, 157), (151, 157, 148), (149, 150, 148), (150, 151, 148), (40, 158, 35), (151, 35, 158), (151, 158, 157), (58, 159, 94), (40, 94, 159), (40, 159, 158), (147, 155, 89), (104, 88, 44), (163, 162, 88), (88, 89, 163), (89, 87, 163), (160, 163, 87), (161, 163, 160), (163, 161, 162), (161, 44, 162)])
_uv = me_plane_002.uv_layers.new(name='UVMap')
_uv.uv.foreach_set('vector', [0.1726, 0.655, 0.1695, 0.63, 0.1821, 0.6284, 0.1852, 0.6534, 0.2624, 0.1481, 0.16, 0.0464, 0.1978, 0.04171, 0.16, 0.0464, 0.2624, 0.1481, 0.2655, 0.1731, 0.1112, 0.2686, 0.16, 0.0464, 0.2655, 0.1731, 0.2592, 0.1231, 0.1978, 0.04171, 0.2482, 0.03545, 0.1112, 0.2686, 0.2655, 0.1731, 0.275, 0.2482, 0.2624, 0.1481, 0.1978, 0.04171, 0.2592, 0.1231, 0.2781, 0.2733, 0.1112, 0.2686, 0.275, 0.2482, 0.0341, 0.06205, 0.1112, 0.2686, 0.06086, 0.2748, 0.1112, 0.2686, 0.0341, 0.06205, 0.16, 0.0464, 0.1301, 0.4188, 0.1112, 0.2686, 0.2876, 0.3484, 0.2876, 0.3484, 0.1112, 0.2686, 0.2781, 0.2733, 0.2907, 0.3734, 0.1301, 0.4188, 0.2876, 0.3484, 0.2907, 0.3734, 0.3001, 0.4485, 0.1301, 0.4188, 0.3001, 0.4485, 0.3033, 0.4735, 0.1537, 0.5048, 0.1301, 0.4188, 0.1537, 0.5048, 0.3033, 0.4735, 0.3127, 0.5486, 0.2167, 0.5987, 0.3505, 0.4422, 0.3001, 0.4485, 0.2907, 0.3734, 0.3411, 0.3671, 0.3631, 0.5424, 0.3127, 0.5486, 0.3033, 0.4735, 0.3537, 0.4673, 0.2876, 0.3484, 0.2781, 0.2733, 0.3285, 0.267, 0.3379, 0.3421, 0.275, 0.2482, 0.2655, 0.1731, 0.3159, 0.1669, 0.3253, 0.242, 0.3175, 0.5862, 0.2167, 0.5987, 0.3127, 0.5486, 0.1821, 0.6284, 0.2167, 0.5987, 0.2073, 0.6253, 0.1301, 0.4188, 0.1537, 0.5048, 0.1097, 0.4594, 0.1065, 0.4344, 0.03095, 0.4438, 0.0341, 0.4688, 0.01521, 0.522, 0.004188, 0.4344, 0.1821, 0.6284, 0.1695, 0.63, 0.2167, 0.5987, 0.1537, 0.5048, 0.2167, 0.5987, 0.1695, 0.63, 0.1301, 0.4188, 0.1065, 0.4344, 0.03095, 0.4438, 0.004188, 0.4344, 0.2104, 0.6503, 0.2073, 0.6253, 0.2167, 0.5987, 0.223, 0.6487, 0.1097, 0.4594, 0.1537, 0.5048, 0.01521, 0.522, 0.0341, 0.4688, 0.1978, 0.04171, 0.16, 0.0464, 0.1553, 0.008856, 0.1931, 0.004162, 0.2624, 0.1481, 0.2592, 0.1231, 0.3348, 0.1137, 0.3631, 0.1356, 0.6464, 0.7268, 0.5956, 0.7521, 0.6464, 0.6007, 0.6464, 0.7268, 0.6464, 0.7521, 0.5956, 0.7521, 0.5492, 0.5339, 0.5492, 0.5592, 0.4476, 0.5592, 0.4476, 0.5339, 0.4476, 0.5592, 0.3715, 0.5592, 0.4476, 0.5339, 0.4476, 0.5213, 0.4476, 0.5339, 0.3715, 0.5592, 0.5238, 0.37, 0.5746, 0.37, 0.5746, 0.5213, 0.3715, 0.5592, 0.3715, 0.004162, 0.5238, 0.37, 0.3715, 0.004162, 0.5238, 0.004162, 0.5238, 0.1555, 0.4476, 0.5213, 0.3715, 0.5592, 0.5238, 0.37, 0.5238, 0.37, 0.5746, 0.5213, 0.4476, 0.5213, 0.7603, 0.004162, 0.7676, 0.0413, 0.668, 0.06063, 0.6233, 0.03073, 0.668, 0.06063, 0.633, 0.08025, 0.6233, 0.03073, 0.6102, 0.1618, 0.5956, 0.0875, 0.633, 0.08025, 0.6351, 0.157, 0.6351, 0.157, 0.6898, 0.172, 0.64, 0.1817, 0.6351, 0.157, 0.633, 0.08025, 0.6898, 0.172, 0.633, 0.08025, 0.668, 0.06063, 0.6898, 0.172, 0.6297, 0.2608, 0.6151, 0.1865, 0.64, 0.1817, 0.6546, 0.256, 0.64, 0.1817, 0.6898, 0.172, 0.7093, 0.2711, 0.64, 0.1817, 0.7093, 0.2711, 0.6546, 0.256, 0.6594, 0.2808, 0.6546, 0.256, 0.7093, 0.2711, 0.6491, 0.3599, 0.6345, 0.2856, 0.6594, 0.2808, 0.674, 0.355, 0.6686, 0.4589, 0.654, 0.3846, 0.6789, 0.3798, 0.6935, 0.4541, 0.6594, 0.2808, 0.7093, 0.2711, 0.7287, 0.3701, 0.6594, 0.2808, 0.7287, 0.3701, 0.674, 0.355, 0.6789, 0.3798, 0.674, 0.355, 0.7287, 0.3701, 0.6789, 0.3798, 0.7287, 0.3701, 0.7482, 0.4692, 0.6935, 0.4541, 0.6789, 0.3798, 0.7482, 0.4692, 0.6983, 0.4788, 0.6935, 0.4541, 0.7482, 0.4692, 0.6534, 0.5133, 0.6983, 0.4788, 0.7281, 0.4988, 0.6534, 0.5133, 0.6236, 0.4933, 0.6983, 0.4788, 0.6534, 0.5133, 0.6631, 0.5628, 0.6236, 0.4933, 0.6236, 0.4933, 0.6631, 0.5628, 0.643, 0.5924, 0.643, 0.5924, 0.6631, 0.5628, 0.7676, 0.5682, 0.3296, 0.9113, 0.2788, 0.9113, 0.2788, 0.8104, 0.3296, 0.9113, 0.2788, 0.8104, 0.3296, 0.8104, 0.9113, 0.7564, 0.924, 0.7564, 0.924, 0.8069, 0.924, 0.8069, 0.8732, 0.8069, 0.9113, 0.7564, 0.9113, 0.7564, 0.8732, 0.8069, 0.8732, 0.7564, 0.5956, 0.6007, 0.6464, 0.6007, 0.5956, 0.7521, 0.1606, 0.8021, 0.1606, 0.6633, 0.2113, 0.6633, 0.2113, 0.8021, 0.1606, 0.8021, 0.2113, 0.6633, 0.4476, 0.5592, 0.4476, 0.6096, 0.3715, 0.5592, 0.5873, 0.761, 0.5873, 0.8871, 0.3715, 0.8871, 0.5873, 0.6096, 0.5873, 0.761, 0.4476, 0.6096, 0.5873, 0.761, 0.3715, 0.8871, 0.4476, 0.6096, 0.3715, 0.5592, 0.4476, 0.6096, 0.3715, 0.8871, 0.3253, 0.6633, 0.3507, 0.6633, 0.3507, 0.7138, 0.3507, 0.7138, 0.3253, 0.7138, 0.3253, 0.6633, 0.2197, 0.8987, 0.2197, 0.823, 0.2705, 0.8987, 0.8732, 0.3783, 0.924, 0.3783, 0.8732, 0.454, 0.8732, 0.6346, 0.8732, 0.622, 0.924, 0.622, 0.2705, 0.7895, 0.2197, 0.7895, 0.2705, 0.6633, 0.2197, 0.7895, 0.2197, 0.6633, 0.2705, 0.6633, 0.1522, 0.8147, 0.1014, 0.8147, 0.1522, 0.6633, 0.1014, 0.8147, 0.1014, 0.6633, 0.1522, 0.6633, 0.4771, 0.8954, 0.5279, 0.8954, 0.4771, 0.9459, 0.5279, 0.8954, 0.5279, 0.9459, 0.4771, 0.9459, 0.3715, 0.004162, 0.5238, 0.1555, 0.5238, 0.37, 0.8268, 0.37, 0.776, 0.37, 0.8268, 0.1555, 0.776, 0.37, 0.776, 0.1555, 0.8268, 0.1555, 0.4179, 0.8954, 0.4687, 0.8954, 0.4687, 0.9459, 0.4179, 0.8954, 0.4687, 0.9459, 0.4179, 0.9459, 0.1606, 0.9113, 0.1606, 0.8356, 0.2113, 0.9113, 0.3316, 0.08865, 0.3568, 0.08552, 0.3348, 0.1137, 0.8732, 0.7103, 0.8732, 0.6598, 0.924, 0.7103, 0.8732, 0.6598, 0.9113, 0.6598, 0.924, 0.7103, 0.924, 0.7103, 0.9113, 0.6598, 0.924, 0.622, 0.9113, 0.6346, 0.924, 0.622, 0.9113, 0.6598, 0.8732, 0.6346, 0.924, 0.622, 0.9113, 0.6346, 0.2197, 0.823, 0.2324, 0.823, 0.2705, 0.8987, 0.7436, 0.6342, 0.7563, 0.6342, 0.7436, 0.6595, 0.7563, 0.6595, 0.7436, 0.6595, 0.7563, 0.6342, 0.8732, 0.454, 0.924, 0.3783, 0.8859, 0.454, 0.9494, 0.3402, 0.9494, 0.3654, 0.924, 0.3654, 0.9494, 0.3402, 0.924, 0.3654, 0.924, 0.3402, 0.2705, 0.8987, 0.2324, 0.823, 0.2705, 0.7978, 0.2324, 0.7978, 0.2705, 0.7978, 0.2324, 0.823, 0.924, 0.3783, 0.924, 0.4792, 0.8859, 0.454, 0.8859, 0.4792, 0.8859, 0.454, 0.924, 0.4792, 0.9704, 0.2602, 0.9704, 0.235, 0.9958, 0.235, 0.5573, 0.9542, 0.5827, 0.9542, 0.5573, 0.9794, 0.5827, 0.9542, 0.5827, 0.9794, 0.5573, 0.9794, 0.9577, 0.3402, 0.9831, 0.3402, 0.9577, 0.3654, 0.9831, 0.3402, 0.9831, 0.3654, 0.9577, 0.3654, 0.9958, 0.2602, 0.9704, 0.2602, 0.9958, 0.235, 0.9661, 0.9537, 0.9915, 0.9537, 0.9915, 0.9789, 0.9661, 0.9789, 0.9661, 0.9537, 0.9915, 0.9789, 0.7482, 0.4692, 0.7281, 0.4988, 0.6983, 0.4788, 0.7436, 0.6007, 0.7563, 0.6007, 0.7436, 0.6259, 0.1732, 0.8356, 0.1732, 0.8104, 0.2113, 0.8104, 0.9958, 0.2685, 0.9704, 0.2938, 0.9704, 0.2685, 0.9958, 0.2685, 0.9958, 0.2938, 0.9704, 0.2938, 0.2113, 0.9113, 0.1606, 0.8356, 0.1732, 0.8356, 0.2113, 0.8104, 0.2113, 0.9113, 0.1732, 0.8356, 0.3348, 0.1137, 0.3568, 0.08552, 0.3631, 0.1356, 0.7056, 0.8865, 0.7056, 0.9622, 0.6675, 0.937, 0.6675, 0.937, 0.7056, 0.9622, 0.6675, 0.9622, 0.924, 0.3319, 0.9621, 0.2562, 0.9621, 0.3319, 0.924, 0.3319, 0.924, 0.2562, 0.9621, 0.2562, 0.924, 0.07984, 0.9621, 0.004162, 0.9621, 0.07984, 0.924, 0.07984, 0.924, 0.004162, 0.9621, 0.004162, 0.9197, 0.8992, 0.9577, 0.8992, 0.9197, 0.9497, 0.8732, 0.9244, 0.9113, 0.9244, 0.8732, 0.9749, 0.9113, 0.9244, 0.9113, 0.9749, 0.8732, 0.9749, 0.1395, 0.9196, 0.1014, 0.9701, 0.1014, 0.9196, 0.1395, 0.9196, 0.1395, 0.9701, 0.1014, 0.9701, 0.8141, 0.5927, 0.8141, 0.6179, 0.776, 0.6179, 0.776, 0.6179, 0.776, 0.5927, 0.8141, 0.5927, 0.9577, 0.9497, 0.9197, 0.9497, 0.9577, 0.8992, 0.8141, 0.4918, 0.8141, 0.517, 0.776, 0.517, 0.776, 0.4918, 0.8141, 0.4918, 0.776, 0.517, 0.8141, 0.9416, 0.776, 0.9921, 0.776, 0.9416, 0.8141, 0.9416, 0.8141, 0.9921, 0.776, 0.9921, 0.8141, 0.6936, 0.8141, 0.7188, 0.776, 0.7188, 0.776, 0.7188, 0.776, 0.6936, 0.8141, 0.6936, 0.2578, 0.907, 0.2197, 0.9575, 0.2197, 0.907, 0.2578, 0.9575, 0.2197, 0.9575, 0.2578, 0.907, 0.9324, 0.6977, 0.9704, 0.622, 0.9704, 0.6977, 0.9324, 0.6977, 0.9324, 0.622, 0.9704, 0.622, 0.8224, 0.9921, 0.8605, 0.9416, 0.8605, 0.9921, 0.8224, 0.9921, 0.8224, 0.9416, 0.8605, 0.9416, 0.8141, 0.7945, 0.8141, 0.8198, 0.776, 0.8198, 0.776, 0.8198, 0.776, 0.7945, 0.8141, 0.7945, 0.3169, 0.9196, 0.2788, 0.9701, 0.2788, 0.9196, 0.3169, 0.9701, 0.2788, 0.9701, 0.3169, 0.9196, 0.9324, 0.7817, 0.9704, 0.706, 0.9704, 0.7817, 0.9324, 0.7817, 0.9324, 0.706, 0.9704, 0.706, 0.1986, 0.9196, 0.1606, 0.9701, 0.1606, 0.9196, 0.1986, 0.9196, 0.1986, 0.9701, 0.1606, 0.9701, 0.9704, 0.1888, 0.9958, 0.1888, 0.9958, 0.2267, 0.3715, 0.9711, 0.4096, 0.8954, 0.4096, 0.9711, 0.9704, 0.05033, 0.9958, 0.05033, 0.9958, 0.08817, 0.9661, 0.5715, 0.9915, 0.5715, 0.9915, 0.6094, 0.3507, 0.9575, 0.3253, 0.9575, 0.3253, 0.9196, 0.924, 0.1638, 0.9621, 0.08817, 0.9621, 0.1638, 0.9915, 0.9454, 0.9661, 0.9454, 0.9661, 0.9075, 0.9704, 0.09649, 0.9958, 0.09649, 0.9958, 0.1343, 0.9704, 0.1427, 0.9958, 0.1427, 0.9958, 0.1805, 0.9621, 0.1722, 0.924, 0.2479, 0.924, 0.1722, 0.9704, 0.004162, 0.9958, 0.004162, 0.9958, 0.042, 0.9661, 0.8152, 0.9915, 0.8152, 0.9915, 0.8531, 0.9661, 0.8614, 0.9915, 0.8614, 0.9915, 0.8992, 0.9324, 0.454, 0.9704, 0.3783, 0.9704, 0.454, 0.9197, 0.6094, 0.9197, 0.5715, 0.9577, 0.5715, 0.9577, 0.5715, 0.9577, 0.6094, 0.9197, 0.6094, 0.9324, 0.454, 0.9324, 0.3783, 0.9704, 0.3783, 0.9915, 0.8992, 0.9661, 0.8992, 0.9661, 0.8614, 0.9661, 0.8531, 0.9661, 0.8152, 0.9915, 0.8531, 0.9958, 0.042, 0.9704, 0.042, 0.9704, 0.004162, 0.9621, 0.1722, 0.9621, 0.2479, 0.924, 0.2479, 0.9958, 0.1805, 0.9704, 0.1805, 0.9704, 0.1427, 0.9958, 0.1343, 0.9704, 0.1343, 0.9704, 0.09649, 0.9661, 0.9075, 0.9915, 0.9075, 0.9915, 0.9454, 0.924, 0.1638, 0.924, 0.08817, 0.9621, 0.08817, 0.3253, 0.9196, 0.3507, 0.9196, 0.3507, 0.9575, 0.9915, 0.6094, 0.9661, 0.6094, 0.9661, 0.5715, 0.9958, 0.08817, 0.9704, 0.08817, 0.9704, 0.05033, 0.3715, 0.9711, 0.3715, 0.8954, 0.4096, 0.8954, 0.9958, 0.2267, 0.9704, 0.2267, 0.9704, 0.1888, 0.5362, 0.9459, 0.5743, 0.8954, 0.5743, 0.9459, 0.5362, 0.9459, 0.5362, 0.8954, 0.5743, 0.8954, 0.3169, 0.6633, 0.2788, 0.8021, 0.2788, 0.6633, 0.3169, 0.6633, 0.3169, 0.8021, 0.2788, 0.8021, 0.9113, 0.7186, 0.924, 0.7186, 0.924, 0.7564, 0.924, 0.7564, 0.9113, 0.7564, 0.9113, 0.7186, 0.1014, 0.8609, 0.1014, 0.823, 0.1522, 0.823, 0.1014, 0.8609, 0.1141, 0.8861, 0.1014, 0.9113, 0.1014, 0.9113, 0.1141, 0.8861, 0.1141, 0.9113, 0.1395, 0.8861, 0.1141, 0.8861, 0.1014, 0.8609, 0.1014, 0.8609, 0.1522, 0.823, 0.1395, 0.8861, 0.1522, 0.823, 0.1522, 0.9113, 0.1395, 0.8861, 0.1522, 0.9113, 0.1395, 0.9113, 0.1395, 0.8861, 0.5956, 0.7521, 0.6464, 0.7521, 0.5956, 0.8782, 0.6464, 0.7521, 0.7353, 0.7521, 0.7353, 0.8782, 0.6464, 0.7521, 0.7353, 0.8782, 0.5956, 0.8782, 0.8268, 0.6179, 0.8141, 0.6179, 0.8141, 0.5927, 0.8268, 0.517, 0.8141, 0.517, 0.8141, 0.4918, 0.8268, 0.7188, 0.8141, 0.7188, 0.8141, 0.6936, 0.8268, 0.8198, 0.8141, 0.8198, 0.8141, 0.7945, 0.7647, 0.8865, 0.7647, 0.9622, 0.7139, 0.8865, 0.7139, 0.9622, 0.7139, 0.8865, 0.7647, 0.9622, 0.6464, 0.8865, 0.6464, 0.9622, 0.5956, 0.8865, 0.5956, 0.9622, 0.5956, 0.8865, 0.6464, 0.9622, 0.004188, 0.9618, 0.004188, 0.8861, 0.05496, 0.9618, 0.05496, 0.8861, 0.05496, 0.9618, 0.004188, 0.8861, 0.9704, 0.4875, 0.9704, 0.5632, 0.9197, 0.4875, 0.9197, 0.5632, 0.9197, 0.4875, 0.9704, 0.5632, 0.8141, 0.7188, 0.8268, 0.7188, 0.8141, 0.7945, 0.8268, 0.8198, 0.8141, 0.7945, 0.8268, 0.7188, 0.8268, 0.7188, 0.8141, 0.6936, 0.8268, 0.6179, 0.8141, 0.6179, 0.8268, 0.6179, 0.8141, 0.6936, 0.8268, 0.6179, 0.8141, 0.5927, 0.8268, 0.517, 0.8141, 0.517, 0.8268, 0.517, 0.8141, 0.5927, 0.8141, 0.8198, 0.8268, 0.8198, 0.8141, 0.8954, 0.8268, 0.8198, 0.8268, 0.9333, 0.8141, 0.8954, 0.776, 0.9333, 0.8141, 0.8954, 0.8268, 0.9333, 0.776, 0.9333, 0.776, 0.8954, 0.8141, 0.8954, 0.7579, 0.5187, 0.7281, 0.4988, 0.7482, 0.4692, 0.7436, 0.6259, 0.7563, 0.6007, 0.7563, 0.6259, 0.7281, 0.4988, 0.7579, 0.5187, 0.733, 0.5235, 0.6548, 0.937, 0.6548, 0.8865, 0.7056, 0.8865, 0.733, 0.5235, 0.7579, 0.5187, 0.7676, 0.5682, 0.8268, 0.517, 0.8141, 0.4918, 0.8268, 0.4666, 0.8141, 0.4918, 0.8141, 0.4666, 0.8268, 0.4666, 0.8268, 0.4666, 0.8141, 0.4666, 0.8268, 0.4161, 0.8141, 0.4666, 0.776, 0.4666, 0.8268, 0.4161, 0.776, 0.3783, 0.8268, 0.4161, 0.776, 0.4666, 0.5109, 0.9542, 0.5489, 0.9542, 0.5489, 0.9921, 0.4644, 0.9921, 0.4644, 0.9542, 0.5025, 0.9542, 0.5109, 0.9921, 0.5109, 0.9542, 0.5489, 0.9921, 0.5025, 0.9542, 0.5025, 0.9921, 0.4644, 0.9921, 0.9197, 0.9958, 0.9197, 0.958, 0.9577, 0.958, 0.9577, 0.958, 0.9577, 0.9958, 0.9197, 0.9958, 0.06333, 0.9449, 0.08872, 0.9449, 0.08872, 0.9827, 0.9577, 0.8152, 0.9197, 0.8909, 0.9197, 0.8152, 0.8732, 0.9161, 0.9113, 0.8152, 0.9113, 0.9161, 0.9113, 0.4875, 0.8732, 0.6136, 0.8732, 0.4875, 0.06333, 0.9827, 0.06333, 0.9449, 0.08872, 0.9827, 0.9577, 0.8152, 0.9577, 0.8909, 0.9197, 0.8909, 0.8732, 0.9161, 0.8732, 0.8152, 0.9113, 0.8152, 0.9113, 0.4875, 0.9113, 0.6136, 0.8732, 0.6136, 0.8268, 0.4161, 0.776, 0.3783, 0.8648, 0.3783, 0.004188, 0.6633, 0.09303, 0.6633, 0.05496, 0.7138, 0.05496, 0.7138, 0.004188, 0.7138, 0.004188, 0.6633, 0.09303, 0.7138, 0.05496, 0.7138, 0.09303, 0.6633, 0.004188, 0.7138, 0.05496, 0.7138, 0.004188, 0.7516, 0.05496, 0.7516, 0.004188, 0.7516, 0.05496, 0.7138, 0.4179, 0.9921, 0.4179, 0.9542, 0.456, 0.9921, 0.4179, 0.9542, 0.456, 0.9542, 0.456, 0.9921, 0.09303, 0.8778, 0.004188, 0.8778, 0.09303, 0.7516, 0.05496, 0.7516, 0.09303, 0.7516, 0.004188, 0.8778, 0.05496, 0.7516, 0.004188, 0.8778, 0.004188, 0.7516, 0.776, 0.004162, 0.9156, 0.004162, 0.776, 0.1555, 0.8268, 0.1555, 0.776, 0.1555, 0.9156, 0.004162, 0.8268, 0.1555, 0.9156, 0.004162, 0.9156, 0.1555, 0.8648, 0.3783, 0.8648, 0.4161, 0.8268, 0.4161, 0.6675, 0.937, 0.6548, 0.937, 0.7056, 0.8865, 0.688, 0.5579, 0.6831, 0.5332, 0.733, 0.5235, 0.733, 0.5235, 0.7676, 0.5682, 0.688, 0.5579, 0.7676, 0.5682, 0.6631, 0.5628, 0.688, 0.5579, 0.08872, 0.9365, 0.06333, 0.8861, 0.08872, 0.8861, 0.06333, 0.9365, 0.06333, 0.8861, 0.08872, 0.9365, 0.3507, 0.7221, 0.3507, 0.7726, 0.3253, 0.7221, 0.3507, 0.7726, 0.3253, 0.7726, 0.3253, 0.7221])
me_plane_002.use_remesh_preserve_volume = False
me_plane_002.use_remesh_preserve_attributes = False
me_plane_002.use_mirror_vertex_groups = False
me_plane_002.update()
me_plane_001 = bpy.data.meshes.new('Plane.001')
me_plane_001.from_pydata([(0.0, 0.0, 0.0), (3.0, 0.0, 0.0), (0.0, 11.0, 0.0), (3.0, 8.0, 0.0), (4.0, 11.0, 0.0), (4.0, 14.0, 0.0), (10.0, 14.0, 0.0), (10.0, 12.0, 0.0), (12.0, 12.0, 0.0), (12.0, 14.0, 0.0), (12.0, 8.0, 0.0), (18.0, 14.0, 0.0), (18.0, 12.0, 0.0), (20.0, 8.0, 0.0), (20.0, 12.0, 0.0), (20.0, 14.0, 0.0), (26.0, 14.0, 0.0), (26.0, 12.0, 0.0), (28.0, 12.0, 0.0), (28.0, 14.0, 0.0), (34.0, 14.0, 0.0), (34.0, 12.0, 0.0), (27.0, 8.0, 0.0), (36.0, 8.0, 0.0), (36.0, 12.0, 0.0), (38.0, 10.0, 0.0), (38.0, 14.0, 0.0), (40.0, 14.0, 0.0), (40.0, 10.0, 0.0), (44.0, 8.0, 0.0), (44.0, 16.0, 0.0), (36.0, 16.0, 0.0)], [], [(0, 1, 3, 2), (3, 4, 2), (6, 5, 4, 7), (7, 10, 8), (7, 4, 10), (4, 3, 10), (11, 9, 8, 12), (8, 10, 13), (8, 13, 12), (14, 12, 13), (16, 15, 14, 17), (20, 19, 18, 21), (14, 13, 22), (14, 22, 17), (18, 17, 22), (18, 22, 23), (21, 18, 23), (24, 21, 23), (25, 24, 23), (26, 24, 25), (26, 31, 24), (26, 27, 31), (31, 27, 30), (30, 27, 29), (27, 28, 29), (23, 29, 28, 25)])
me_plane_001.use_remesh_preserve_volume = False
me_plane_001.use_remesh_preserve_attributes = False
me_plane_001.use_mirror_vertex_groups = False
me_plane_001.update()
me_plane = bpy.data.meshes.new('Plane')
me_plane.from_pydata([(-10.0, -17.0, 0.0), (12.0, -11.0, 0.0), (-10.0, 0.0, 0.0), (12.0, 0.0, 0.0), (16.0, -17.0, 0.0), (16.0, -11.0, 0.0), (16.0, -5.0, 0.0), (18.0, -5.0, 0.0), (18.0, -11.0, 0.0), (19.0, -11.0, 0.0), (19.0, -1.0, 0.0), (31.0, -1.0, 0.0), (31.0, -5.0, 0.0), (60.0, -5.0, 0.0), (60.0, -17.0, 0.0)], [], [(0, 1, 3, 2), (1, 0, 4, 5), (7, 6, 5, 8), (5, 4, 8), (9, 8, 4), (12, 11, 10), (14, 13, 12), (12, 4, 14), (9, 4, 12), (12, 10, 9)])
me_plane.use_remesh_preserve_volume = False
me_plane.use_remesh_preserve_attributes = False
me_plane.use_mirror_vertex_groups = False
me_plane.update()
me_plane_011 = bpy.data.meshes.new('Plane.011')
me_plane_011.from_pydata([(0.0, 0.0, 0.0), (2.0, 0.0, 0.0), (0.0, 1.0, 0.0), (2.0, 1.0, 0.0), (2.0, 3.0, 0.0), (4.0, 4.0, 0.0), (0.0, 3.0, 0.0), (0.0, 4.0, 0.0), (4.0, 12.0, 0.0), (7.0, 12.0, 0.0), (12.0, 0.0, 0.0), (7.0, 16.0, 0.0), (13.0, 12.0, 0.0), (13.0, 16.0, 0.0), (15.0, 12.0, 0.0), (19.0, -1.0, 0.0), (12.0, -11.0, 0.0), (19.0, -11.0, 0.0), (15.0, 16.0, 0.0), (21.0, 12.0, 0.0), (21.0, 16.0, 0.0), (23.0, 12.0, 0.0), (29.0, 12.0, 0.0), (31.0, 12.0, 0.0), (31.0, -1.0, 0.0), (37.0, 12.0, 0.0), (23.0, 16.0, 0.0), (29.0, 16.0, 0.0), (31.0, 16.0, 0.0), (37.0, 16.0, 0.0), (39.0, 12.0, 0.0), (41.0, 12.0, 0.0), (18.0, -9.0, 0.0), (48.0, 12.0, 0.0), (48.0, 8.0, 0.0), (48.0, 5.0, 0.0), (31.0, -5.0, 0.0), (16.0, -5.0, 0.0), (18.0, -5.0, 0.0), (16.0, -9.0, 0.0), (48.0, -5.0, 0.0), (51.0, 8.0, 0.0), (51.0, 5.0, 0.0), (39.0, 18.0, 0.0), (41.0, 18.0, 0.0)], [], [(0, 1, 3, 2), (30, 35, 34), (35, 30, 25), (24, 35, 25), (31, 34, 33), (24, 25, 23), (30, 34, 31), (22, 24, 23), (40, 24, 36), (24, 40, 35), (15, 24, 21), (21, 24, 22), (19, 15, 21), (19, 14, 15), (14, 12, 10, 15), (10, 12, 9, 5), (18, 14, 19, 20), (11, 9, 12, 13), (21, 22, 27, 26), (23, 25, 29, 28), (8, 5, 9), (3, 5, 4), (15, 10, 37, 38), (32, 39, 16, 17), (3, 1, 5), (10, 5, 1), (15, 38, 32, 17), (6, 4, 5, 7), (37, 10, 16, 39), (34, 35, 42, 41), (30, 31, 44, 43)])
me_plane_011.use_remesh_preserve_volume = False
me_plane_011.use_remesh_preserve_attributes = False
me_plane_011.use_mirror_vertex_groups = False
me_plane_011.update()

# ---- objects
ob_stairs = bpy.data.objects.new('Stairs', me_plane_019)
ob_group = bpy.data.objects.new('Group', me_plane_002)
ob_high = bpy.data.objects.new('High', me_plane_001)
ob_low = bpy.data.objects.new('Low', me_plane)
ob_mid = bpy.data.objects.new('Mid', me_plane_011)

# ---- transforms, parenting, visibility, modifiers, constraints
ob_stairs.location = (39.0, 13.99, 1.0)
ob_stairs.rotation_euler = (0.0, 0.0, 1.571)
ob_stairs.lineart.crease_threshold = 0.0
ob_group.location = (0.0, 0.0, 0.0)
ob_group.lineart.crease_threshold = 0.0
ob_high.location = (1.0, 4.0, 4.0)
ob_high.hide_viewport = True
ob_high.lineart.crease_threshold = 0.0
ob_low.location = (0.0, 0.0, -4.0)
ob_low.hide_viewport = True
ob_low.lineart.crease_threshold = 0.0
ob_mid.location = (0.0, 0.0, 0.0)
ob_mid.hide_viewport = True
ob_mid.lineart.crease_threshold = 0.0

# ---- collection membership
col_collection_1.objects.link(ob_stairs)
col_collection_1.objects.link(ob_group)
col_collection_1.objects.link(ob_high)
col_collection_1.objects.link(ob_low)
col_collection_1.objects.link(ob_mid)

# ---- scene / render settings (as saved in the file)
scene.frame_start = 1; scene.frame_end = 250; scene.frame_set(194)
scene.render.engine = 'CYCLES'
scene.render.image_settings.file_format = 'JPEG'
scene.render.image_settings.quality = 100
scene.render.dither_intensity = 0.0
scene.cycles.use_denoising = False
scene.cycles.samples = 100
scene.cycles.sampling_pattern = 'TABULATED_SOBOL'
scene.cycles.light_sampling_threshold = 0.0
scene.cycles.use_adaptive_sampling = False
scene.cycles.use_light_tree = False
scene.cycles.blur_glossy = 0.0
scene.cycles.pixel_filter_type = 'GAUSSIAN'
scene.cycles.sample_clamp_indirect = 0.0
scene.view_settings.view_transform = 'Standard'
bpy.context.view_layer.update()

# ---- added for rendering (the .blend has no active camera and no usable light): camera, sun
cam_auto = bpy.data.cameras.new('AutoCamera')
cam_auto.lens = 50.0
cam_auto.sensor_width = 36.0
cam_auto.clip_end = 1313.34
ob_auto_camera = bpy.data.objects.new('AutoCamera', cam_auto)
scene.collection.objects.link(ob_auto_camera)
ob_auto_camera.location = (99.8346, -87.3015, 61.3677)
ob_auto_camera.rotation_euler = (1.09748, -7.21219e-08, 0.694738)
scene.camera = ob_auto_camera
light_auto_sun = bpy.data.lights.new('AutoSun', 'SUN')
light_auto_sun.energy = 3.0
light_auto_sun.angle = 0.0523599
ob_auto_sun = bpy.data.objects.new('AutoSun', light_auto_sun)
scene.collection.objects.link(ob_auto_sun)
ob_auto_sun.rotation_euler = (0.872665, 0.174533, 0.523599)
bpy.context.view_layer.update()
